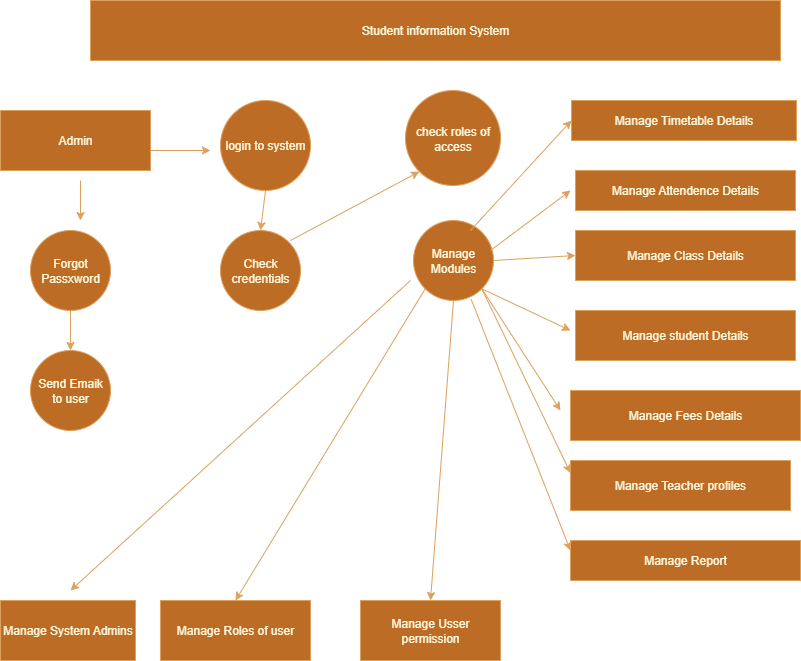

The diagram above was exported from draw.io. Its source (the exported page's mxGraphModel, read from the mxfile embedded in the PNG):
<mxGraphModel dx="1489" dy="753" grid="1" gridSize="10" guides="1" tooltips="1" connect="1" arrows="1" fold="1" page="1" pageScale="1" pageWidth="850" pageHeight="1100" math="0" shadow="0">
  <root>
    <mxCell id="0" />
    <mxCell id="1" parent="0" />
    <mxCell id="rHX7AD18Hk3wcFXMU4Wj-1" value="Student information System" style="rounded=0;whiteSpace=wrap;html=1;labelBackgroundColor=none;fillColor=#BC6C25;strokeColor=#DDA15E;fontColor=#FEFAE0;" vertex="1" parent="1">
      <mxGeometry x="110" y="60" width="690" height="60" as="geometry" />
    </mxCell>
    <mxCell id="rHX7AD18Hk3wcFXMU4Wj-2" value="Admin" style="rounded=0;whiteSpace=wrap;html=1;labelBackgroundColor=none;fillColor=#BC6C25;strokeColor=#DDA15E;fontColor=#FEFAE0;" vertex="1" parent="1">
      <mxGeometry x="20" y="170" width="150" height="60" as="geometry" />
    </mxCell>
    <mxCell id="rHX7AD18Hk3wcFXMU4Wj-3" value="login to system" style="ellipse;whiteSpace=wrap;html=1;aspect=fixed;labelBackgroundColor=none;fillColor=#BC6C25;strokeColor=#DDA15E;fontColor=#FEFAE0;" vertex="1" parent="1">
      <mxGeometry x="240" y="160" width="90" height="90" as="geometry" />
    </mxCell>
    <mxCell id="rHX7AD18Hk3wcFXMU4Wj-4" value="check roles of access" style="ellipse;whiteSpace=wrap;html=1;aspect=fixed;labelBackgroundColor=none;fillColor=#BC6C25;strokeColor=#DDA15E;fontColor=#FEFAE0;" vertex="1" parent="1">
      <mxGeometry x="425" y="150" width="95" height="95" as="geometry" />
    </mxCell>
    <mxCell id="rHX7AD18Hk3wcFXMU4Wj-5" value="Check credentials" style="ellipse;whiteSpace=wrap;html=1;aspect=fixed;labelBackgroundColor=none;fillColor=#BC6C25;strokeColor=#DDA15E;fontColor=#FEFAE0;" vertex="1" parent="1">
      <mxGeometry x="240" y="290" width="80" height="80" as="geometry" />
    </mxCell>
    <mxCell id="rHX7AD18Hk3wcFXMU4Wj-6" value="Manage Modules" style="ellipse;whiteSpace=wrap;html=1;aspect=fixed;labelBackgroundColor=none;fillColor=#BC6C25;strokeColor=#DDA15E;fontColor=#FEFAE0;" vertex="1" parent="1">
      <mxGeometry x="433" y="280" width="80" height="80" as="geometry" />
    </mxCell>
    <mxCell id="rHX7AD18Hk3wcFXMU4Wj-40" style="edgeStyle=orthogonalEdgeStyle;rounded=0;orthogonalLoop=1;jettySize=auto;html=1;entryX=0.5;entryY=0;entryDx=0;entryDy=0;labelBackgroundColor=none;strokeColor=#DDA15E;fontColor=default;" edge="1" parent="1" source="rHX7AD18Hk3wcFXMU4Wj-7" target="rHX7AD18Hk3wcFXMU4Wj-8">
      <mxGeometry relative="1" as="geometry" />
    </mxCell>
    <mxCell id="rHX7AD18Hk3wcFXMU4Wj-7" value="Forgot Passxword" style="ellipse;whiteSpace=wrap;html=1;aspect=fixed;labelBackgroundColor=none;fillColor=#BC6C25;strokeColor=#DDA15E;fontColor=#FEFAE0;" vertex="1" parent="1">
      <mxGeometry x="50" y="290" width="80" height="80" as="geometry" />
    </mxCell>
    <mxCell id="rHX7AD18Hk3wcFXMU4Wj-8" value="Send Emaik to user" style="ellipse;whiteSpace=wrap;html=1;aspect=fixed;labelBackgroundColor=none;fillColor=#BC6C25;strokeColor=#DDA15E;fontColor=#FEFAE0;" vertex="1" parent="1">
      <mxGeometry x="50" y="410" width="80" height="80" as="geometry" />
    </mxCell>
    <mxCell id="rHX7AD18Hk3wcFXMU4Wj-9" value="Manage Timetable Details" style="rounded=0;whiteSpace=wrap;html=1;labelBackgroundColor=none;fillColor=#BC6C25;strokeColor=#DDA15E;fontColor=#FEFAE0;" vertex="1" parent="1">
      <mxGeometry x="591" y="160" width="225" height="40" as="geometry" />
    </mxCell>
    <mxCell id="rHX7AD18Hk3wcFXMU4Wj-11" value="Manage Attendence Details" style="rounded=0;whiteSpace=wrap;html=1;labelBackgroundColor=none;fillColor=#BC6C25;strokeColor=#DDA15E;fontColor=#FEFAE0;" vertex="1" parent="1">
      <mxGeometry x="595" y="230" width="220" height="40" as="geometry" />
    </mxCell>
    <mxCell id="rHX7AD18Hk3wcFXMU4Wj-12" value="Manage Class Details" style="rounded=0;whiteSpace=wrap;html=1;labelBackgroundColor=none;fillColor=#BC6C25;strokeColor=#DDA15E;fontColor=#FEFAE0;" vertex="1" parent="1">
      <mxGeometry x="595" y="290" width="220" height="50" as="geometry" />
    </mxCell>
    <mxCell id="rHX7AD18Hk3wcFXMU4Wj-13" value="Manage student Details" style="rounded=0;whiteSpace=wrap;html=1;labelBackgroundColor=none;fillColor=#BC6C25;strokeColor=#DDA15E;fontColor=#FEFAE0;" vertex="1" parent="1">
      <mxGeometry x="595" y="370" width="220" height="50" as="geometry" />
    </mxCell>
    <mxCell id="rHX7AD18Hk3wcFXMU4Wj-14" value="Manage Fees Details" style="rounded=0;whiteSpace=wrap;html=1;labelBackgroundColor=none;fillColor=#BC6C25;strokeColor=#DDA15E;fontColor=#FEFAE0;" vertex="1" parent="1">
      <mxGeometry x="590" y="450" width="230" height="50" as="geometry" />
    </mxCell>
    <mxCell id="rHX7AD18Hk3wcFXMU4Wj-15" value="Manage Teacher profiles" style="rounded=0;whiteSpace=wrap;html=1;labelBackgroundColor=none;fillColor=#BC6C25;strokeColor=#DDA15E;fontColor=#FEFAE0;" vertex="1" parent="1">
      <mxGeometry x="590" y="520" width="220" height="50" as="geometry" />
    </mxCell>
    <mxCell id="rHX7AD18Hk3wcFXMU4Wj-17" value="Manage Report" style="rounded=0;whiteSpace=wrap;html=1;labelBackgroundColor=none;fillColor=#BC6C25;strokeColor=#DDA15E;fontColor=#FEFAE0;" vertex="1" parent="1">
      <mxGeometry x="590" y="600" width="230" height="40" as="geometry" />
    </mxCell>
    <mxCell id="rHX7AD18Hk3wcFXMU4Wj-20" value="Manage System Admins" style="rounded=0;whiteSpace=wrap;html=1;labelBackgroundColor=none;fillColor=#BC6C25;strokeColor=#DDA15E;fontColor=#FEFAE0;" vertex="1" parent="1">
      <mxGeometry x="20" y="660" width="135" height="60" as="geometry" />
    </mxCell>
    <mxCell id="rHX7AD18Hk3wcFXMU4Wj-21" value="Manage Roles of user" style="rounded=0;whiteSpace=wrap;html=1;labelBackgroundColor=none;fillColor=#BC6C25;strokeColor=#DDA15E;fontColor=#FEFAE0;" vertex="1" parent="1">
      <mxGeometry x="180" y="660" width="150" height="60" as="geometry" />
    </mxCell>
    <mxCell id="rHX7AD18Hk3wcFXMU4Wj-22" value="Manage Usser permission" style="rounded=0;whiteSpace=wrap;html=1;labelBackgroundColor=none;fillColor=#BC6C25;strokeColor=#DDA15E;fontColor=#FEFAE0;" vertex="1" parent="1">
      <mxGeometry x="380" y="660" width="140" height="60" as="geometry" />
    </mxCell>
    <mxCell id="rHX7AD18Hk3wcFXMU4Wj-25" value="" style="endArrow=classic;html=1;rounded=0;entryX=0;entryY=0.5;entryDx=0;entryDy=0;labelBackgroundColor=none;strokeColor=#DDA15E;fontColor=default;" edge="1" parent="1" target="rHX7AD18Hk3wcFXMU4Wj-9">
      <mxGeometry width="50" height="50" relative="1" as="geometry">
        <mxPoint x="490" y="290" as="sourcePoint" />
        <mxPoint x="540" y="240" as="targetPoint" />
      </mxGeometry>
    </mxCell>
    <mxCell id="rHX7AD18Hk3wcFXMU4Wj-27" value="" style="endArrow=classic;html=1;rounded=0;labelBackgroundColor=none;strokeColor=#DDA15E;fontColor=default;" edge="1" parent="1">
      <mxGeometry width="50" height="50" relative="1" as="geometry">
        <mxPoint x="510" y="310" as="sourcePoint" />
        <mxPoint x="590" y="250" as="targetPoint" />
      </mxGeometry>
    </mxCell>
    <mxCell id="rHX7AD18Hk3wcFXMU4Wj-28" value="" style="endArrow=classic;html=1;rounded=0;entryX=0;entryY=0.5;entryDx=0;entryDy=0;exitX=1;exitY=0.5;exitDx=0;exitDy=0;labelBackgroundColor=none;strokeColor=#DDA15E;fontColor=default;" edge="1" parent="1" source="rHX7AD18Hk3wcFXMU4Wj-6" target="rHX7AD18Hk3wcFXMU4Wj-12">
      <mxGeometry width="50" height="50" relative="1" as="geometry">
        <mxPoint x="480" y="420" as="sourcePoint" />
        <mxPoint x="530" y="370" as="targetPoint" />
      </mxGeometry>
    </mxCell>
    <mxCell id="rHX7AD18Hk3wcFXMU4Wj-29" value="" style="endArrow=classic;html=1;rounded=0;exitX=1;exitY=1;exitDx=0;exitDy=0;labelBackgroundColor=none;strokeColor=#DDA15E;fontColor=default;" edge="1" parent="1" source="rHX7AD18Hk3wcFXMU4Wj-6">
      <mxGeometry width="50" height="50" relative="1" as="geometry">
        <mxPoint x="480" y="400" as="sourcePoint" />
        <mxPoint x="590" y="390" as="targetPoint" />
      </mxGeometry>
    </mxCell>
    <mxCell id="rHX7AD18Hk3wcFXMU4Wj-30" value="" style="endArrow=classic;html=1;rounded=0;exitX=1;exitY=1;exitDx=0;exitDy=0;labelBackgroundColor=none;strokeColor=#DDA15E;fontColor=default;" edge="1" parent="1" source="rHX7AD18Hk3wcFXMU4Wj-6">
      <mxGeometry width="50" height="50" relative="1" as="geometry">
        <mxPoint x="510" y="520" as="sourcePoint" />
        <mxPoint x="580" y="470" as="targetPoint" />
      </mxGeometry>
    </mxCell>
    <mxCell id="rHX7AD18Hk3wcFXMU4Wj-31" value="" style="endArrow=classic;html=1;rounded=0;entryX=0;entryY=0.25;entryDx=0;entryDy=0;exitX=1;exitY=1;exitDx=0;exitDy=0;labelBackgroundColor=none;strokeColor=#DDA15E;fontColor=default;" edge="1" parent="1" source="rHX7AD18Hk3wcFXMU4Wj-6" target="rHX7AD18Hk3wcFXMU4Wj-15">
      <mxGeometry width="50" height="50" relative="1" as="geometry">
        <mxPoint x="470" y="450" as="sourcePoint" />
        <mxPoint x="520" y="400" as="targetPoint" />
      </mxGeometry>
    </mxCell>
    <mxCell id="rHX7AD18Hk3wcFXMU4Wj-32" value="" style="endArrow=classic;html=1;rounded=0;exitX=0.719;exitY=0.982;exitDx=0;exitDy=0;exitPerimeter=0;entryX=0;entryY=0.25;entryDx=0;entryDy=0;labelBackgroundColor=none;strokeColor=#DDA15E;fontColor=default;" edge="1" parent="1" source="rHX7AD18Hk3wcFXMU4Wj-6" target="rHX7AD18Hk3wcFXMU4Wj-17">
      <mxGeometry width="50" height="50" relative="1" as="geometry">
        <mxPoint x="420" y="530" as="sourcePoint" />
        <mxPoint x="570" y="620" as="targetPoint" />
      </mxGeometry>
    </mxCell>
    <mxCell id="rHX7AD18Hk3wcFXMU4Wj-33" value="" style="endArrow=classic;html=1;rounded=0;labelBackgroundColor=none;strokeColor=#DDA15E;fontColor=default;" edge="1" parent="1">
      <mxGeometry width="50" height="50" relative="1" as="geometry">
        <mxPoint x="430" y="340" as="sourcePoint" />
        <mxPoint x="90" y="650" as="targetPoint" />
      </mxGeometry>
    </mxCell>
    <mxCell id="rHX7AD18Hk3wcFXMU4Wj-34" value="" style="endArrow=classic;html=1;rounded=0;exitX=0;exitY=1;exitDx=0;exitDy=0;entryX=0.5;entryY=0;entryDx=0;entryDy=0;labelBackgroundColor=none;strokeColor=#DDA15E;fontColor=default;" edge="1" parent="1" source="rHX7AD18Hk3wcFXMU4Wj-6" target="rHX7AD18Hk3wcFXMU4Wj-21">
      <mxGeometry width="50" height="50" relative="1" as="geometry">
        <mxPoint x="320" y="550" as="sourcePoint" />
        <mxPoint x="370" y="500" as="targetPoint" />
      </mxGeometry>
    </mxCell>
    <mxCell id="rHX7AD18Hk3wcFXMU4Wj-35" value="" style="endArrow=classic;html=1;rounded=0;exitX=0.5;exitY=1;exitDx=0;exitDy=0;entryX=0.5;entryY=0;entryDx=0;entryDy=0;labelBackgroundColor=none;strokeColor=#DDA15E;fontColor=default;" edge="1" parent="1" source="rHX7AD18Hk3wcFXMU4Wj-6" target="rHX7AD18Hk3wcFXMU4Wj-22">
      <mxGeometry width="50" height="50" relative="1" as="geometry">
        <mxPoint x="420" y="580" as="sourcePoint" />
        <mxPoint x="470" y="530" as="targetPoint" />
      </mxGeometry>
    </mxCell>
    <mxCell id="rHX7AD18Hk3wcFXMU4Wj-36" value="" style="endArrow=classic;html=1;rounded=0;labelBackgroundColor=none;strokeColor=#DDA15E;fontColor=default;" edge="1" parent="1">
      <mxGeometry width="50" height="50" relative="1" as="geometry">
        <mxPoint x="170" y="210" as="sourcePoint" />
        <mxPoint x="230" y="210" as="targetPoint" />
      </mxGeometry>
    </mxCell>
    <mxCell id="rHX7AD18Hk3wcFXMU4Wj-38" value="" style="endArrow=classic;html=1;rounded=0;labelBackgroundColor=none;strokeColor=#DDA15E;fontColor=default;" edge="1" parent="1">
      <mxGeometry width="50" height="50" relative="1" as="geometry">
        <mxPoint x="100" y="240" as="sourcePoint" />
        <mxPoint x="100" y="280" as="targetPoint" />
      </mxGeometry>
    </mxCell>
    <mxCell id="rHX7AD18Hk3wcFXMU4Wj-41" value="" style="endArrow=classic;html=1;rounded=0;entryX=0;entryY=1;entryDx=0;entryDy=0;labelBackgroundColor=none;strokeColor=#DDA15E;fontColor=default;" edge="1" parent="1" target="rHX7AD18Hk3wcFXMU4Wj-4">
      <mxGeometry width="50" height="50" relative="1" as="geometry">
        <mxPoint x="310" y="300" as="sourcePoint" />
        <mxPoint x="360" y="250" as="targetPoint" />
      </mxGeometry>
    </mxCell>
    <mxCell id="rHX7AD18Hk3wcFXMU4Wj-45" value="" style="endArrow=classic;html=1;rounded=0;entryX=0.5;entryY=0;entryDx=0;entryDy=0;exitX=0.5;exitY=1;exitDx=0;exitDy=0;labelBackgroundColor=none;strokeColor=#DDA15E;fontColor=default;" edge="1" parent="1" source="rHX7AD18Hk3wcFXMU4Wj-3" target="rHX7AD18Hk3wcFXMU4Wj-5">
      <mxGeometry width="50" height="50" relative="1" as="geometry">
        <mxPoint x="280" y="270" as="sourcePoint" />
        <mxPoint x="330" y="220" as="targetPoint" />
      </mxGeometry>
    </mxCell>
  </root>
</mxGraphModel>